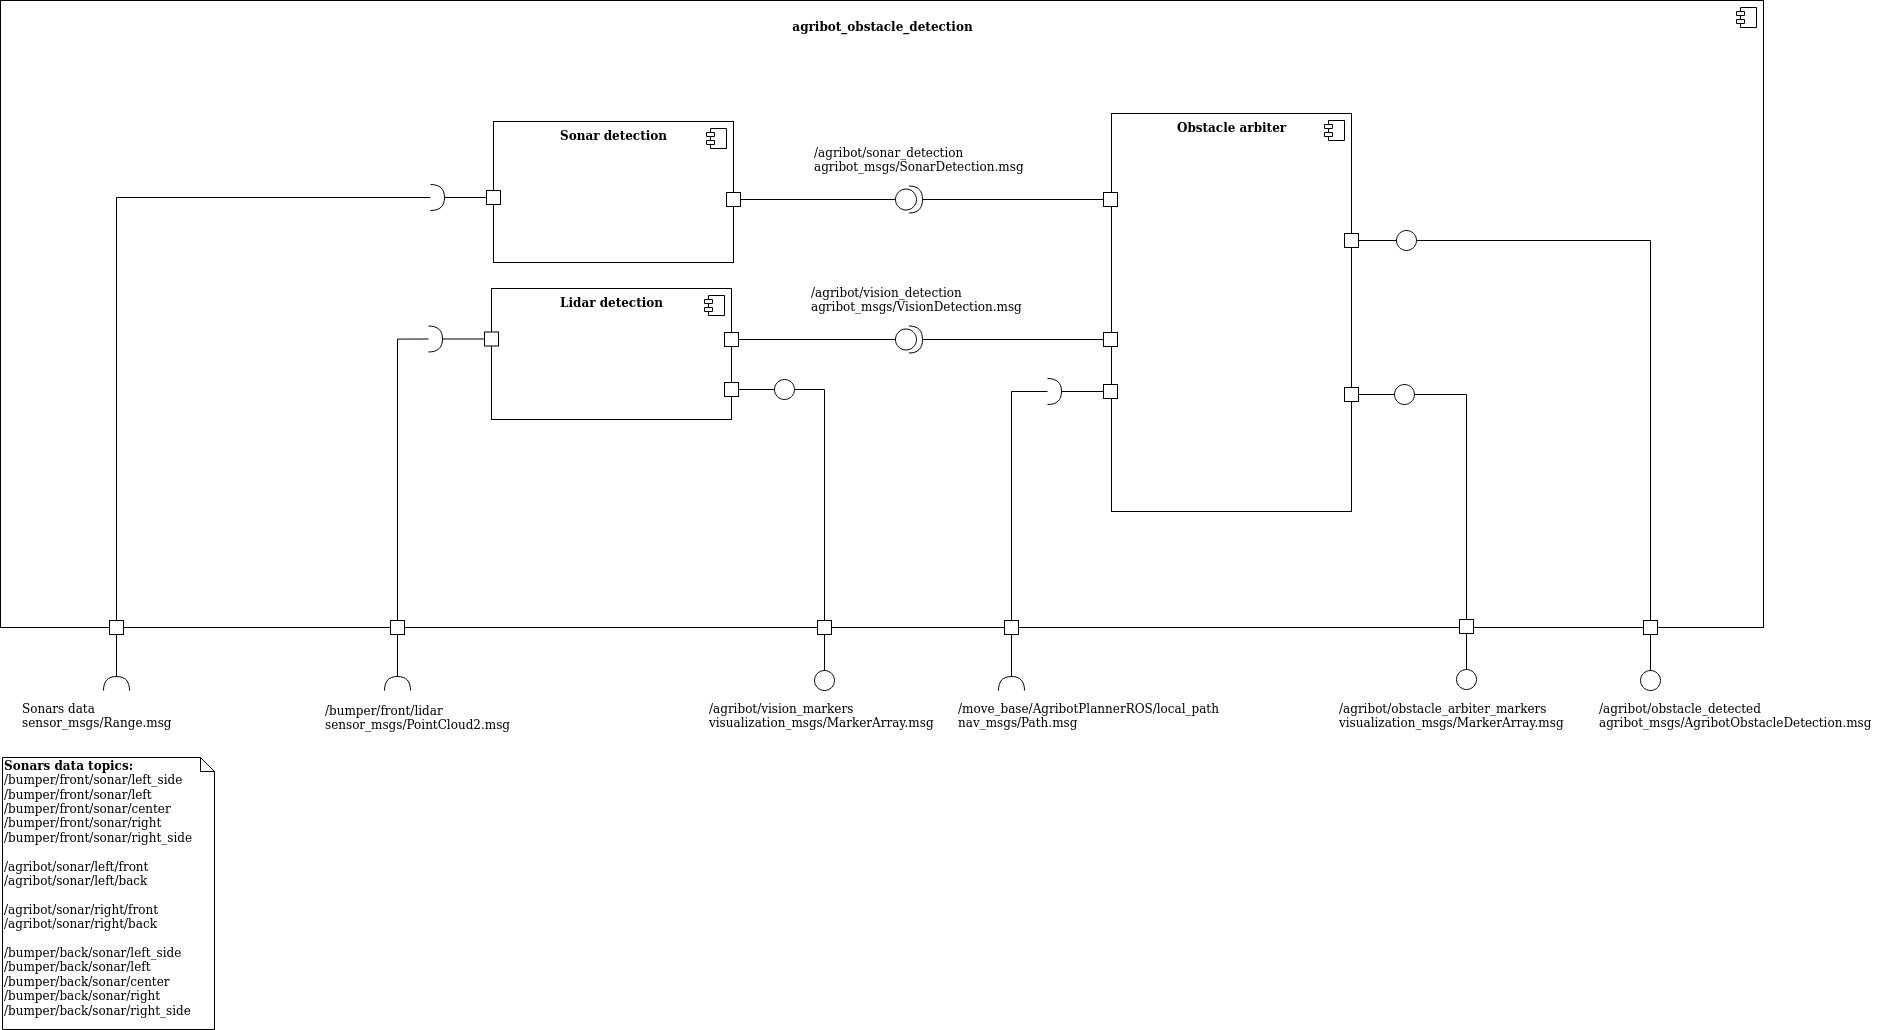

The diagram above was exported from draw.io. Its source (the exported page's mxGraphModel, read from the mxfile embedded in the PNG):
<mxGraphModel dx="4056" dy="1394" grid="1" gridSize="1" guides="1" tooltips="1" connect="1" arrows="1" fold="1" page="1" pageScale="1" pageWidth="827" pageHeight="1169" background="#ffffff" math="0" shadow="0">
  <root>
    <mxCell id="0" />
    <mxCell id="1" parent="0" />
    <mxCell id="2" value="&lt;blockquote&gt;&lt;b&gt;agribot_obstacle_detection&lt;/b&gt;&lt;/blockquote&gt;" style="html=1;dropTarget=0;labelBackgroundColor=none;verticalAlign=top;" vertex="1" parent="1">
      <mxGeometry x="-1333" y="269" width="1763" height="627" as="geometry" />
    </mxCell>
    <mxCell id="3" value="" style="shape=component;jettyWidth=8;jettyHeight=4;" vertex="1" parent="2">
      <mxGeometry x="1" width="20" height="20" relative="1" as="geometry">
        <mxPoint x="-27" y="7" as="offset" />
      </mxGeometry>
    </mxCell>
    <mxCell id="4" value="&lt;div&gt;&lt;b&gt;Lidar detection&lt;/b&gt;&lt;/div&gt;" style="html=1;dropTarget=0;labelBackgroundColor=none;verticalAlign=top;" vertex="1" parent="1">
      <mxGeometry x="-842" y="557" width="240" height="131" as="geometry" />
    </mxCell>
    <mxCell id="5" value="" style="shape=component;jettyWidth=8;jettyHeight=4;" vertex="1" parent="4">
      <mxGeometry x="1" width="20" height="20" relative="1" as="geometry">
        <mxPoint x="-27" y="7" as="offset" />
      </mxGeometry>
    </mxCell>
    <mxCell id="6" value="&lt;div&gt;/agribot/vision_detection&lt;/div&gt;&lt;div&gt;agribot_msgs/VisionDetection.msg&lt;br&gt;&lt;/div&gt;" style="text;html=1;align=left;verticalAlign=middle;resizable=0;points=[];autosize=1;" vertex="1" parent="1">
      <mxGeometry x="-524" y="551" width="222" height="33" as="geometry" />
    </mxCell>
    <mxCell id="7" value="&lt;div&gt;/bumper/front/lidar&lt;/div&gt;&lt;div&gt;sensor_msgs/PointCloud2.msg&lt;br&gt;&lt;/div&gt;" style="text;html=1;align=left;verticalAlign=middle;resizable=0;points=[];autosize=1;" vertex="1" parent="1">
      <mxGeometry x="-1010" y="970.5" width="200" height="30" as="geometry" />
    </mxCell>
    <mxCell id="8" value="" style="group;rotation=-90;" vertex="1" connectable="0" parent="1">
      <mxGeometry x="-584" y="573" width="20" height="70" as="geometry" />
    </mxCell>
    <mxCell id="9" value="" style="rounded=0;whiteSpace=wrap;html=1;labelBackgroundColor=none;rotation=-90;" vertex="1" parent="8">
      <mxGeometry x="-25" y="28" width="14" height="14" as="geometry" />
    </mxCell>
    <mxCell id="10" value="&lt;div&gt;/agribot/vision_markers&lt;/div&gt;&lt;div&gt;visualization_msgs/MarkerArray.msg&lt;br&gt;&lt;/div&gt;" style="text;html=1;align=left;verticalAlign=middle;resizable=0;points=[];autosize=1;" vertex="1" parent="1">
      <mxGeometry x="-626" y="967.5" width="236" height="33" as="geometry" />
    </mxCell>
    <mxCell id="11" value="" style="group;rotation=-90;" vertex="1" connectable="0" parent="1">
      <mxGeometry x="-584" y="623" width="20" height="70" as="geometry" />
    </mxCell>
    <mxCell id="12" value="" style="rounded=0;whiteSpace=wrap;html=1;labelBackgroundColor=none;rotation=-90;" vertex="1" parent="11">
      <mxGeometry x="-25" y="28" width="14" height="14" as="geometry" />
    </mxCell>
    <mxCell id="13" value="" style="edgeStyle=orthogonalEdgeStyle;rounded=0;orthogonalLoop=1;jettySize=auto;html=1;endArrow=none;endFill=0;" edge="1" parent="11" source="12">
      <mxGeometry relative="1" as="geometry">
        <mxPoint x="35" y="35" as="targetPoint" />
      </mxGeometry>
    </mxCell>
    <mxCell id="14" value="" style="ellipse;whiteSpace=wrap;html=1;labelBackgroundColor=none;align=left;rotation=-90;" vertex="1" parent="11">
      <mxGeometry x="25" y="25" width="20" height="20" as="geometry" />
    </mxCell>
    <mxCell id="15" value="&lt;b&gt;Obstacle arbiter&lt;br&gt;&lt;/b&gt;" style="html=1;dropTarget=0;labelBackgroundColor=none;verticalAlign=top;" vertex="1" parent="1">
      <mxGeometry x="-222" y="382" width="240" height="398" as="geometry" />
    </mxCell>
    <mxCell id="16" value="" style="shape=component;jettyWidth=8;jettyHeight=4;" vertex="1" parent="15">
      <mxGeometry x="1" width="20" height="20" relative="1" as="geometry">
        <mxPoint x="-27" y="7" as="offset" />
      </mxGeometry>
    </mxCell>
    <mxCell id="17" value="&lt;div&gt;/agribot/obstacle_detected&lt;/div&gt;&lt;div&gt;agribot_msgs/AgribotObstacleDetection.msg&lt;br&gt;&lt;/div&gt;" style="text;html=1;align=left;verticalAlign=middle;resizable=0;points=[];autosize=1;" vertex="1" parent="1">
      <mxGeometry x="264" y="967.5" width="284" height="33" as="geometry" />
    </mxCell>
    <mxCell id="18" value="&lt;div&gt;/agribot/sonar_detection&lt;/div&gt;&lt;div&gt;agribot_msgs/SonarDetection.msg&lt;br&gt;&lt;/div&gt;" style="text;html=1;align=left;verticalAlign=middle;resizable=0;points=[];autosize=1;" vertex="1" parent="1">
      <mxGeometry x="-521" y="411" width="221" height="33" as="geometry" />
    </mxCell>
    <mxCell id="19" value="" style="group;rotation=-90;" vertex="1" connectable="0" parent="1">
      <mxGeometry x="38" y="474" width="20" height="70" as="geometry" />
    </mxCell>
    <mxCell id="20" value="" style="rounded=0;whiteSpace=wrap;html=1;labelBackgroundColor=none;rotation=-90;" vertex="1" parent="19">
      <mxGeometry x="-27" y="28" width="14" height="14" as="geometry" />
    </mxCell>
    <mxCell id="21" value="" style="edgeStyle=orthogonalEdgeStyle;rounded=0;orthogonalLoop=1;jettySize=auto;html=1;endArrow=none;endFill=0;" edge="1" parent="19" source="20">
      <mxGeometry relative="1" as="geometry">
        <mxPoint x="35" y="35" as="targetPoint" />
      </mxGeometry>
    </mxCell>
    <mxCell id="22" value="" style="ellipse;whiteSpace=wrap;html=1;labelBackgroundColor=none;align=left;rotation=-90;" vertex="1" parent="19">
      <mxGeometry x="25" y="25" width="20" height="20" as="geometry" />
    </mxCell>
    <mxCell id="23" value="&lt;div&gt;/agribot/obstacle_arbiter_markers&lt;/div&gt;&lt;div&gt;visualization_msgs/MarkerArray.msg&lt;br&gt;&lt;/div&gt;" style="text;html=1;align=left;verticalAlign=middle;resizable=0;points=[];autosize=1;" vertex="1" parent="1">
      <mxGeometry x="4" y="967.5" width="236" height="33" as="geometry" />
    </mxCell>
    <mxCell id="24" value="" style="group;rotation=-90;" vertex="1" connectable="0" parent="1">
      <mxGeometry x="36" y="628" width="20" height="70" as="geometry" />
    </mxCell>
    <mxCell id="25" value="" style="rounded=0;whiteSpace=wrap;html=1;labelBackgroundColor=none;rotation=-90;" vertex="1" parent="24">
      <mxGeometry x="-25" y="28" width="14" height="14" as="geometry" />
    </mxCell>
    <mxCell id="26" value="" style="edgeStyle=orthogonalEdgeStyle;rounded=0;orthogonalLoop=1;jettySize=auto;html=1;endArrow=none;endFill=0;" edge="1" parent="24" source="25">
      <mxGeometry relative="1" as="geometry">
        <mxPoint x="35" y="35" as="targetPoint" />
      </mxGeometry>
    </mxCell>
    <mxCell id="27" value="" style="ellipse;whiteSpace=wrap;html=1;labelBackgroundColor=none;align=left;rotation=-90;" vertex="1" parent="24">
      <mxGeometry x="25" y="25" width="20" height="20" as="geometry" />
    </mxCell>
    <mxCell id="28" value="" style="group;rotation=90;" vertex="1" connectable="0" parent="1">
      <mxGeometry x="-264" y="676" width="48" height="70" as="geometry" />
    </mxCell>
    <mxCell id="29" value="" style="group;rotation=90;" vertex="1" connectable="0" parent="28">
      <mxGeometry y="-51" width="48" height="70" as="geometry" />
    </mxCell>
    <mxCell id="30" value="" style="group" vertex="1" connectable="0" parent="29">
      <mxGeometry x="-22" y="22" width="70" height="26" as="geometry" />
    </mxCell>
    <mxCell id="31" value="" style="rounded=0;whiteSpace=wrap;html=1;labelBackgroundColor=none;rotation=90;" vertex="1" parent="30">
      <mxGeometry x="56" y="6" width="14" height="14" as="geometry" />
    </mxCell>
    <mxCell id="32" value="" style="shape=requiredInterface;html=1;verticalLabelPosition=bottom;labelBackgroundColor=none;rotation=0;" vertex="1" parent="30">
      <mxGeometry width="14" height="26" as="geometry" />
    </mxCell>
    <mxCell id="33" value="" style="edgeStyle=orthogonalEdgeStyle;rounded=0;orthogonalLoop=1;jettySize=auto;html=1;endArrow=none;endFill=0;" edge="1" parent="30" source="31" target="32">
      <mxGeometry relative="1" as="geometry" />
    </mxCell>
    <mxCell id="34" value="&lt;div&gt;/move_base/AgribotPlannerROS/local_path&lt;/div&gt;&lt;div&gt;nav_msgs/Path.msg&lt;br&gt;&lt;/div&gt;" style="text;html=1;align=left;verticalAlign=middle;resizable=0;points=[];autosize=1;" vertex="1" parent="1">
      <mxGeometry x="-377" y="967.5" width="272" height="33" as="geometry" />
    </mxCell>
    <mxCell id="35" value="&lt;div&gt;&lt;b&gt;Sonar detection&lt;/b&gt;&lt;/div&gt;" style="html=1;dropTarget=0;labelBackgroundColor=none;verticalAlign=top;" vertex="1" parent="1">
      <mxGeometry x="-840" y="390" width="240" height="141" as="geometry" />
    </mxCell>
    <mxCell id="36" value="" style="shape=component;jettyWidth=8;jettyHeight=4;" vertex="1" parent="35">
      <mxGeometry x="1" width="20" height="20" relative="1" as="geometry">
        <mxPoint x="-27" y="7" as="offset" />
      </mxGeometry>
    </mxCell>
    <mxCell id="37" value="" style="group;rotation=90;" vertex="1" connectable="0" parent="1">
      <mxGeometry x="-881" y="431" width="26" height="70" as="geometry" />
    </mxCell>
    <mxCell id="38" value="" style="group;rotation=90;" vertex="1" connectable="0" parent="37">
      <mxGeometry width="26" height="70" as="geometry" />
    </mxCell>
    <mxCell id="39" value="" style="rounded=0;whiteSpace=wrap;html=1;labelBackgroundColor=none;rotation=90;" vertex="1" parent="38">
      <mxGeometry x="34" y="28" width="14" height="14" as="geometry" />
    </mxCell>
    <mxCell id="40" value="" style="shape=requiredInterface;html=1;verticalLabelPosition=bottom;labelBackgroundColor=none;rotation=0;" vertex="1" parent="38">
      <mxGeometry x="-22" y="22" width="14" height="26" as="geometry" />
    </mxCell>
    <mxCell id="41" value="" style="edgeStyle=orthogonalEdgeStyle;rounded=0;orthogonalLoop=1;jettySize=auto;html=1;endArrow=none;endFill=0;" edge="1" parent="38" source="39" target="40">
      <mxGeometry relative="1" as="geometry" />
    </mxCell>
    <mxCell id="42" value="&lt;div&gt;Sonars data&lt;br&gt;&lt;/div&gt;&lt;div&gt;sensor_msgs/Range.msg&lt;br&gt;&lt;/div&gt;" style="text;html=1;align=left;verticalAlign=middle;resizable=0;points=[];autosize=1;" vertex="1" parent="1">
      <mxGeometry x="-1313" y="967.5" width="161" height="33" as="geometry" />
    </mxCell>
    <mxCell id="43" value="&lt;div&gt;&lt;b&gt;Sonars data topics:&lt;/b&gt;&lt;br&gt;&lt;/div&gt;&lt;div&gt;/bumper/front/sonar/left_side&lt;/div&gt;&lt;div&gt;/bumper/front/sonar/left&lt;/div&gt;&lt;div&gt;/bumper/front/sonar/center&lt;/div&gt;&lt;div&gt;/bumper/front/sonar/right&lt;/div&gt;&lt;div&gt;/bumper/front/sonar/right_side&lt;/div&gt;&lt;div&gt;&lt;div&gt;&lt;br&gt;&lt;/div&gt;&lt;div&gt;/agribot/sonar/left/front&lt;/div&gt;/agribot/sonar/left/back&lt;/div&gt;&lt;div&gt;&lt;br&gt;&lt;/div&gt;&lt;div&gt;&lt;div&gt;/agribot/sonar/right/front&lt;/div&gt;/agribot/sonar/right/back&lt;div&gt;&lt;br&gt;&lt;/div&gt;&lt;div&gt;/bumper/back/sonar/left_side&lt;/div&gt;&lt;div&gt;/bumper/back/sonar/left&lt;/div&gt;&lt;div&gt;/bumper/back/sonar/center&lt;/div&gt;&lt;div&gt;/bumper/back/sonar/right&lt;/div&gt;&lt;div&gt;/bumper/back/sonar/right_side&lt;/div&gt;&lt;/div&gt;" style="shape=note;whiteSpace=wrap;html=1;size=14;verticalAlign=top;align=left;spacingTop=-6;labelBackgroundColor=none;" vertex="1" parent="1">
      <mxGeometry x="-1331" y="1026" width="212" height="272" as="geometry" />
    </mxCell>
    <mxCell id="44" style="edgeStyle=orthogonalEdgeStyle;rounded=0;orthogonalLoop=1;jettySize=auto;html=1;entryX=0.5;entryY=1;entryDx=0;entryDy=0;endArrow=none;endFill=0;" edge="1" source="45" target="46" parent="1">
      <mxGeometry relative="1" as="geometry" />
    </mxCell>
    <mxCell id="45" value="" style="shape=providedRequiredInterface;html=1;verticalLabelPosition=bottom;labelBackgroundColor=none;align=left;" vertex="1" parent="1">
      <mxGeometry x="-438" y="454.5" width="27" height="27" as="geometry" />
    </mxCell>
    <mxCell id="46" value="" style="rounded=0;whiteSpace=wrap;html=1;labelBackgroundColor=none;rotation=90;" vertex="1" parent="1">
      <mxGeometry x="-230" y="461" width="14" height="14" as="geometry" />
    </mxCell>
    <mxCell id="47" value="" style="rounded=0;whiteSpace=wrap;html=1;labelBackgroundColor=none;rotation=-90;" vertex="1" parent="1">
      <mxGeometry x="-607" y="461" width="14" height="14" as="geometry" />
    </mxCell>
    <mxCell id="48" value="" style="edgeStyle=orthogonalEdgeStyle;rounded=0;orthogonalLoop=1;jettySize=auto;html=1;endArrow=none;endFill=0;entryX=0;entryY=0.5;entryDx=0;entryDy=0;entryPerimeter=0;" edge="1" source="47" target="45" parent="1">
      <mxGeometry relative="1" as="geometry">
        <mxPoint x="-599" y="466" as="targetPoint" />
      </mxGeometry>
    </mxCell>
    <mxCell id="49" value="" style="shape=providedRequiredInterface;html=1;verticalLabelPosition=bottom;labelBackgroundColor=none;align=left;" vertex="1" parent="1">
      <mxGeometry x="-438" y="594.5" width="27" height="27" as="geometry" />
    </mxCell>
    <mxCell id="50" value="" style="rounded=0;whiteSpace=wrap;html=1;labelBackgroundColor=none;rotation=90;" vertex="1" parent="1">
      <mxGeometry x="-230" y="601" width="14" height="14" as="geometry" />
    </mxCell>
    <mxCell id="51" value="" style="edgeStyle=orthogonalEdgeStyle;rounded=0;orthogonalLoop=1;jettySize=auto;html=1;endArrow=none;endFill=0;entryX=1;entryY=0.5;entryDx=0;entryDy=0;entryPerimeter=0;" edge="1" source="50" target="49" parent="1">
      <mxGeometry relative="1" as="geometry">
        <mxPoint x="-45" y="633" as="targetPoint" />
      </mxGeometry>
    </mxCell>
    <mxCell id="52" value="" style="edgeStyle=orthogonalEdgeStyle;rounded=0;orthogonalLoop=1;jettySize=auto;html=1;endArrow=none;endFill=0;entryX=0;entryY=0.5;entryDx=0;entryDy=0;entryPerimeter=0;" edge="1" source="9" target="49" parent="1">
      <mxGeometry relative="1" as="geometry">
        <mxPoint x="-600" y="671" as="targetPoint" />
      </mxGeometry>
    </mxCell>
    <mxCell id="53" value="" style="group;rotation=0;" vertex="1" connectable="0" parent="1">
      <mxGeometry x="-949" y="889" width="26" height="70" as="geometry" />
    </mxCell>
    <mxCell id="54" value="" style="group;rotation=0;" vertex="1" connectable="0" parent="53">
      <mxGeometry width="26" height="70" as="geometry" />
    </mxCell>
    <mxCell id="55" value="" style="rounded=0;whiteSpace=wrap;html=1;labelBackgroundColor=none;rotation=0;" vertex="1" parent="54">
      <mxGeometry x="6" width="14" height="14" as="geometry" />
    </mxCell>
    <mxCell id="56" value="" style="shape=requiredInterface;html=1;verticalLabelPosition=bottom;labelBackgroundColor=none;rotation=-90;" vertex="1" parent="54">
      <mxGeometry x="6" y="50" width="14" height="26" as="geometry" />
    </mxCell>
    <mxCell id="57" value="" style="edgeStyle=orthogonalEdgeStyle;rounded=0;orthogonalLoop=1;jettySize=auto;html=1;endArrow=none;endFill=0;" edge="1" parent="54" source="55" target="56">
      <mxGeometry relative="1" as="geometry" />
    </mxCell>
    <mxCell id="58" style="edgeStyle=orthogonalEdgeStyle;rounded=0;orthogonalLoop=1;jettySize=auto;html=1;exitX=0;exitY=0.5;exitDx=0;exitDy=0;exitPerimeter=0;endArrow=none;endFill=0;entryX=0.5;entryY=0;entryDx=0;entryDy=0;" edge="1" source="88" target="55" parent="1">
      <mxGeometry relative="1" as="geometry">
        <mxPoint x="-934" y="983" as="targetPoint" />
      </mxGeometry>
    </mxCell>
    <mxCell id="59" value="" style="group;rotation=0;" vertex="1" connectable="0" parent="1">
      <mxGeometry x="-519" y="889" width="20" height="70" as="geometry" />
    </mxCell>
    <mxCell id="60" value="" style="rounded=0;whiteSpace=wrap;html=1;labelBackgroundColor=none;rotation=0;" vertex="1" parent="59">
      <mxGeometry x="3" width="14" height="14" as="geometry" />
    </mxCell>
    <mxCell id="61" value="" style="edgeStyle=orthogonalEdgeStyle;rounded=0;orthogonalLoop=1;jettySize=auto;html=1;endArrow=none;endFill=0;" edge="1" parent="59" source="60">
      <mxGeometry relative="1" as="geometry">
        <mxPoint x="10" y="60" as="targetPoint" />
      </mxGeometry>
    </mxCell>
    <mxCell id="62" value="" style="ellipse;whiteSpace=wrap;html=1;labelBackgroundColor=none;align=left;rotation=0;" vertex="1" parent="59">
      <mxGeometry y="50" width="20" height="20" as="geometry" />
    </mxCell>
    <mxCell id="63" style="edgeStyle=orthogonalEdgeStyle;rounded=0;orthogonalLoop=1;jettySize=auto;html=1;exitX=0.5;exitY=1;exitDx=0;exitDy=0;entryX=0.5;entryY=0;entryDx=0;entryDy=0;endArrow=none;endFill=0;" edge="1" source="14" target="60" parent="1">
      <mxGeometry relative="1" as="geometry" />
    </mxCell>
    <mxCell id="64" value="" style="group;rotation=0;" vertex="1" connectable="0" parent="1">
      <mxGeometry x="-335" y="889" width="26" height="70" as="geometry" />
    </mxCell>
    <mxCell id="65" value="" style="group;rotation=0;" vertex="1" connectable="0" parent="64">
      <mxGeometry width="26" height="70" as="geometry" />
    </mxCell>
    <mxCell id="66" value="" style="rounded=0;whiteSpace=wrap;html=1;labelBackgroundColor=none;rotation=0;" vertex="1" parent="65">
      <mxGeometry x="6" width="14" height="14" as="geometry" />
    </mxCell>
    <mxCell id="67" value="" style="shape=requiredInterface;html=1;verticalLabelPosition=bottom;labelBackgroundColor=none;rotation=-90;" vertex="1" parent="65">
      <mxGeometry x="6" y="50" width="14" height="26" as="geometry" />
    </mxCell>
    <mxCell id="68" value="" style="edgeStyle=orthogonalEdgeStyle;rounded=0;orthogonalLoop=1;jettySize=auto;html=1;endArrow=none;endFill=0;" edge="1" parent="65" source="66" target="67">
      <mxGeometry relative="1" as="geometry" />
    </mxCell>
    <mxCell id="69" style="edgeStyle=orthogonalEdgeStyle;rounded=0;orthogonalLoop=1;jettySize=auto;html=1;exitX=0;exitY=0.5;exitDx=0;exitDy=0;exitPerimeter=0;entryX=0.5;entryY=0;entryDx=0;entryDy=0;endArrow=none;endFill=0;" edge="1" source="32" target="66" parent="1">
      <mxGeometry relative="1" as="geometry" />
    </mxCell>
    <mxCell id="70" value="" style="group;rotation=0;" vertex="1" connectable="0" parent="1">
      <mxGeometry x="123" y="888" width="20" height="70" as="geometry" />
    </mxCell>
    <mxCell id="71" value="" style="rounded=0;whiteSpace=wrap;html=1;labelBackgroundColor=none;rotation=0;" vertex="1" parent="70">
      <mxGeometry x="3" width="14" height="14" as="geometry" />
    </mxCell>
    <mxCell id="72" value="" style="edgeStyle=orthogonalEdgeStyle;rounded=0;orthogonalLoop=1;jettySize=auto;html=1;endArrow=none;endFill=0;" edge="1" parent="70" source="71">
      <mxGeometry relative="1" as="geometry">
        <mxPoint x="10" y="60" as="targetPoint" />
      </mxGeometry>
    </mxCell>
    <mxCell id="73" value="" style="ellipse;whiteSpace=wrap;html=1;labelBackgroundColor=none;align=left;rotation=0;" vertex="1" parent="70">
      <mxGeometry y="50" width="20" height="20" as="geometry" />
    </mxCell>
    <mxCell id="74" style="edgeStyle=orthogonalEdgeStyle;rounded=0;orthogonalLoop=1;jettySize=auto;html=1;exitX=0.5;exitY=1;exitDx=0;exitDy=0;entryX=0.5;entryY=0;entryDx=0;entryDy=0;endArrow=none;endFill=0;" edge="1" source="27" target="71" parent="1">
      <mxGeometry relative="1" as="geometry" />
    </mxCell>
    <mxCell id="75" value="" style="group;rotation=0;" vertex="1" connectable="0" parent="1">
      <mxGeometry x="307" y="889" width="20" height="70" as="geometry" />
    </mxCell>
    <mxCell id="76" value="" style="rounded=0;whiteSpace=wrap;html=1;labelBackgroundColor=none;rotation=0;" vertex="1" parent="75">
      <mxGeometry x="3" width="14" height="14" as="geometry" />
    </mxCell>
    <mxCell id="77" value="" style="edgeStyle=orthogonalEdgeStyle;rounded=0;orthogonalLoop=1;jettySize=auto;html=1;endArrow=none;endFill=0;" edge="1" parent="75" source="76">
      <mxGeometry relative="1" as="geometry">
        <mxPoint x="10" y="60" as="targetPoint" />
      </mxGeometry>
    </mxCell>
    <mxCell id="78" value="" style="ellipse;whiteSpace=wrap;html=1;labelBackgroundColor=none;align=left;rotation=0;" vertex="1" parent="75">
      <mxGeometry y="50" width="20" height="20" as="geometry" />
    </mxCell>
    <mxCell id="79" style="edgeStyle=orthogonalEdgeStyle;rounded=0;orthogonalLoop=1;jettySize=auto;html=1;entryX=0.5;entryY=0;entryDx=0;entryDy=0;endArrow=none;endFill=0;" edge="1" source="22" target="76" parent="1">
      <mxGeometry relative="1" as="geometry" />
    </mxCell>
    <mxCell id="80" value="" style="group;rotation=0;" vertex="1" connectable="0" parent="1">
      <mxGeometry x="-1230" y="889" width="26" height="70" as="geometry" />
    </mxCell>
    <mxCell id="81" value="" style="group;rotation=0;" vertex="1" connectable="0" parent="80">
      <mxGeometry width="26" height="70" as="geometry" />
    </mxCell>
    <mxCell id="82" value="" style="rounded=0;whiteSpace=wrap;html=1;labelBackgroundColor=none;rotation=0;" vertex="1" parent="81">
      <mxGeometry x="6" width="14" height="14" as="geometry" />
    </mxCell>
    <mxCell id="83" value="" style="shape=requiredInterface;html=1;verticalLabelPosition=bottom;labelBackgroundColor=none;rotation=-90;" vertex="1" parent="81">
      <mxGeometry x="6" y="50" width="14" height="26" as="geometry" />
    </mxCell>
    <mxCell id="84" value="" style="edgeStyle=orthogonalEdgeStyle;rounded=0;orthogonalLoop=1;jettySize=auto;html=1;endArrow=none;endFill=0;" edge="1" parent="81" source="82" target="83">
      <mxGeometry relative="1" as="geometry" />
    </mxCell>
    <mxCell id="85" style="edgeStyle=orthogonalEdgeStyle;rounded=0;orthogonalLoop=1;jettySize=auto;html=1;exitX=0;exitY=0.5;exitDx=0;exitDy=0;exitPerimeter=0;entryX=0.5;entryY=0;entryDx=0;entryDy=0;endArrow=none;endFill=0;" edge="1" source="40" target="82" parent="1">
      <mxGeometry relative="1" as="geometry" />
    </mxCell>
    <mxCell id="86" value="" style="rounded=0;whiteSpace=wrap;html=1;labelBackgroundColor=none;rotation=90;" vertex="1" parent="1">
      <mxGeometry x="-849" y="600.5" width="14" height="14" as="geometry" />
    </mxCell>
    <mxCell id="87" value="" style="edgeStyle=orthogonalEdgeStyle;rounded=0;orthogonalLoop=1;jettySize=auto;html=1;endArrow=none;endFill=0;" edge="1" source="86" target="88" parent="1">
      <mxGeometry relative="1" as="geometry" />
    </mxCell>
    <mxCell id="88" value="" style="shape=requiredInterface;html=1;verticalLabelPosition=bottom;labelBackgroundColor=none;rotation=0;" vertex="1" parent="1">
      <mxGeometry x="-905" y="594.5" width="14" height="26" as="geometry" />
    </mxCell>
  </root>
</mxGraphModel>